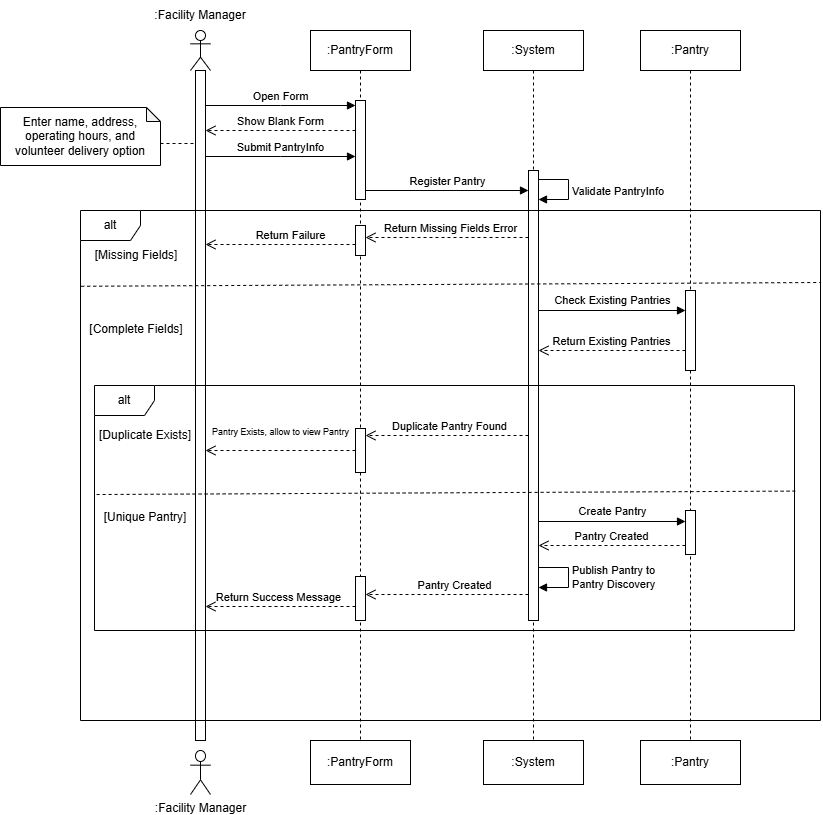

The diagram above was exported from draw.io. Its source (the exported page's mxGraphModel, read from the mxfile embedded in the PNG):
<mxGraphModel dx="986" dy="862" grid="1" gridSize="10" guides="1" tooltips="1" connect="1" arrows="1" fold="1" page="1" pageScale="1" pageWidth="850" pageHeight="1100" background="light-dark(#ffffff, #121212)" math="0" shadow="0">
  <root>
    <mxCell id="0" />
    <mxCell id="1" parent="0" />
    <mxCell id="SVfn5gR0k8D2n6Dd-_lC-2" parent="1" style="shape=umlLifeline;perimeter=lifelinePerimeter;whiteSpace=wrap;html=1;container=1;dropTarget=0;collapsible=0;recursiveResize=0;outlineConnect=0;portConstraint=eastwest;newEdgeStyle={&quot;edgeStyle&quot;:&quot;sequenceEdgeStyle&quot;,&quot;libavoidRouting&quot;:0,&quot;curved&quot;:0,&quot;rounded&quot;:0};participant=umlActor;" value="" vertex="1">
      <mxGeometry height="700" width="20" x="230" y="130" as="geometry" />
    </mxCell>
    <mxCell id="SVfn5gR0k8D2n6Dd-_lC-6" parent="SVfn5gR0k8D2n6Dd-_lC-2" style="html=1;points=[[0,0,0,0,5],[0,1,0,0,-5],[1,0,0,0,5],[1,1,0,0,-5]];perimeter=orthogonalPerimeter;outlineConnect=0;targetShapes=umlLifeline;portConstraint=eastwest;newEdgeStyle={&quot;edgeStyle&quot;:&quot;sequenceEdgeStyle&quot;,&quot;libavoidRouting&quot;:0,&quot;curved&quot;:0,&quot;rounded&quot;:0};" value="" vertex="1">
      <mxGeometry height="670" width="10" x="5" y="40" as="geometry" />
    </mxCell>
    <mxCell id="SVfn5gR0k8D2n6Dd-_lC-3" parent="1" style="text;html=1;whiteSpace=wrap;strokeColor=none;fillColor=none;align=center;verticalAlign=middle;rounded=0;" value=":Facility Manager" vertex="1">
      <mxGeometry height="30" width="112" x="184" y="100" as="geometry" />
    </mxCell>
    <mxCell id="SVfn5gR0k8D2n6Dd-_lC-4" parent="1" style="shape=umlLifeline;perimeter=lifelinePerimeter;whiteSpace=wrap;html=1;container=1;dropTarget=0;collapsible=0;recursiveResize=0;outlineConnect=0;portConstraint=eastwest;newEdgeStyle={&quot;edgeStyle&quot;:&quot;sequenceEdgeStyle&quot;,&quot;libavoidRouting&quot;:0,&quot;curved&quot;:0,&quot;rounded&quot;:0};" value=":PantryForm" vertex="1">
      <mxGeometry height="710" width="100" x="350" y="130" as="geometry" />
    </mxCell>
    <mxCell id="SVfn5gR0k8D2n6Dd-_lC-8" parent="SVfn5gR0k8D2n6Dd-_lC-4" style="html=1;points=[[0,0,0,0,5],[0,1,0,0,-5],[1,0,0,0,5],[1,1,0,0,-5]];perimeter=orthogonalPerimeter;outlineConnect=0;targetShapes=umlLifeline;portConstraint=eastwest;newEdgeStyle={&quot;edgeStyle&quot;:&quot;sequenceEdgeStyle&quot;,&quot;libavoidRouting&quot;:0,&quot;curved&quot;:0,&quot;rounded&quot;:0};" value="" vertex="1">
      <mxGeometry height="99" width="10" x="45" y="70" as="geometry" />
    </mxCell>
    <mxCell id="SVfn5gR0k8D2n6Dd-_lC-5" parent="1" style="shape=umlLifeline;perimeter=lifelinePerimeter;whiteSpace=wrap;html=1;container=1;dropTarget=0;collapsible=0;recursiveResize=0;outlineConnect=0;portConstraint=eastwest;newEdgeStyle={&quot;edgeStyle&quot;:&quot;sequenceEdgeStyle&quot;,&quot;libavoidRouting&quot;:0,&quot;curved&quot;:0,&quot;rounded&quot;:0};" value=":System" vertex="1">
      <mxGeometry height="710" width="100" x="523" y="130" as="geometry" />
    </mxCell>
    <mxCell id="SVfn5gR0k8D2n6Dd-_lC-9" parent="SVfn5gR0k8D2n6Dd-_lC-5" style="html=1;points=[[0,0,0,0,5],[0,1,0,0,-5],[1,0,0,0,5],[1,1,0,0,-5]];perimeter=orthogonalPerimeter;outlineConnect=0;targetShapes=umlLifeline;portConstraint=eastwest;newEdgeStyle={&quot;edgeStyle&quot;:&quot;sequenceEdgeStyle&quot;,&quot;libavoidRouting&quot;:0,&quot;curved&quot;:0,&quot;rounded&quot;:0};" value="" vertex="1">
      <mxGeometry height="450" width="10" x="45" y="140" as="geometry" />
    </mxCell>
    <mxCell id="SVfn5gR0k8D2n6Dd-_lC-7" edge="1" parent="1" source="SVfn5gR0k8D2n6Dd-_lC-6" style="html=1;verticalAlign=bottom;endArrow=block;edgeStyle=sequenceEdgeStyle;libavoidRouting=0;curved=0;rounded=0;defaultLabelBackgroundColor=page;entryX=0;entryY=0;entryDx=0;entryDy=5;entryPerimeter=0;" target="SVfn5gR0k8D2n6Dd-_lC-8" value="Open Form">
      <mxGeometry relative="1" width="80" as="geometry">
        <mxPoint as="offset" />
        <Array as="points">
          <mxPoint x="437.5" y="185" />
        </Array>
        <mxPoint x="480" y="360" as="sourcePoint" />
        <mxPoint x="560" y="360" as="targetPoint" />
      </mxGeometry>
    </mxCell>
    <mxCell id="SVfn5gR0k8D2n6Dd-_lC-10" edge="1" parent="1" source="SVfn5gR0k8D2n6Dd-_lC-8" style="html=1;verticalAlign=bottom;endArrow=block;edgeStyle=sequenceEdgeStyle;libavoidRouting=0;curved=0;rounded=0;defaultLabelBackgroundColor=page;" target="SVfn5gR0k8D2n6Dd-_lC-9" value="Register Pantry">
      <mxGeometry relative="1" x="0.0061" as="geometry">
        <mxPoint as="offset" />
        <Array as="points">
          <mxPoint x="486.5" y="290" />
        </Array>
        <mxPoint x="500" y="268" as="sourcePoint" />
      </mxGeometry>
    </mxCell>
    <mxCell id="SVfn5gR0k8D2n6Dd-_lC-12" parent="1" style="shape=umlFrame;whiteSpace=wrap;html=1;pointerEvents=0;" value="alt" vertex="1">
      <mxGeometry height="510" width="740" x="120" y="310" as="geometry" />
    </mxCell>
    <mxCell id="B-AwlWcZF8tcl2FHeObl-1" parent="1" style="shape=umlLifeline;perimeter=lifelinePerimeter;whiteSpace=wrap;html=1;container=1;dropTarget=0;collapsible=0;recursiveResize=0;outlineConnect=0;portConstraint=eastwest;newEdgeStyle={&quot;edgeStyle&quot;:&quot;sequenceEdgeStyle&quot;,&quot;libavoidRouting&quot;:0,&quot;curved&quot;:0,&quot;rounded&quot;:0};" value=":Pantry" vertex="1">
      <mxGeometry height="710" width="100" x="680" y="130" as="geometry" />
    </mxCell>
    <mxCell id="B-AwlWcZF8tcl2FHeObl-20" parent="B-AwlWcZF8tcl2FHeObl-1" style="html=1;points=[[0,0,0,0,5],[0,1,0,0,-5],[1,0,0,0,5],[1,1,0,0,-5]];perimeter=orthogonalPerimeter;outlineConnect=0;targetShapes=umlLifeline;portConstraint=eastwest;newEdgeStyle={&quot;edgeStyle&quot;:&quot;sequenceEdgeStyle&quot;,&quot;libavoidRouting&quot;:0,&quot;curved&quot;:0,&quot;rounded&quot;:0};" value="" vertex="1">
      <mxGeometry height="80" width="10" x="45" y="260" as="geometry" />
    </mxCell>
    <mxCell id="B-AwlWcZF8tcl2FHeObl-10" edge="1" parent="1" style="html=1;align=left;spacingLeft=2;endArrow=block;edgeStyle=sequenceEdgeStyle;libavoidRouting=0;curved=0;rounded=0;defaultLabelBackgroundColor=page;" value="Validate PantryInfo">
      <mxGeometry relative="1" x="0.05" as="geometry">
        <mxPoint as="offset" />
        <Array as="points">
          <mxPoint x="608" y="279" />
          <mxPoint x="608" y="299" />
        </Array>
        <mxPoint x="578" y="279" as="sourcePoint" />
        <mxPoint x="578" y="299" as="targetPoint" />
      </mxGeometry>
    </mxCell>
    <mxCell id="B-AwlWcZF8tcl2FHeObl-13" edge="1" parent="1" style="html=1;verticalAlign=bottom;endArrow=open;dashed=1;endSize=8;edgeStyle=sequenceEdgeStyle;libavoidRouting=0;curved=0;rounded=0;defaultLabelBackgroundColor=page;exitX=0;exitY=1;exitDx=0;exitDy=-5;exitPerimeter=0;" value="Show Blank Form">
      <mxGeometry relative="1" as="geometry">
        <mxPoint as="offset" />
        <Array as="points">
          <mxPoint x="320" y="230" />
        </Array>
        <mxPoint x="395" y="230" as="sourcePoint" />
        <mxPoint x="245" y="230" as="targetPoint" />
      </mxGeometry>
    </mxCell>
    <mxCell id="B-AwlWcZF8tcl2FHeObl-14" edge="1" parent="1" style="html=1;verticalAlign=bottom;endArrow=block;edgeStyle=sequenceEdgeStyle;libavoidRouting=0;curved=0;rounded=0;defaultLabelBackgroundColor=page;" target="SVfn5gR0k8D2n6Dd-_lC-8" value="Submit PantryInfo">
      <mxGeometry relative="1" as="geometry">
        <mxPoint as="offset" />
        <Array as="points">
          <mxPoint x="320" y="256" />
        </Array>
        <mxPoint x="245" y="256" as="sourcePoint" />
        <mxPoint x="415" y="256" as="targetPoint" />
      </mxGeometry>
    </mxCell>
    <mxCell id="B-AwlWcZF8tcl2FHeObl-16" parent="1" style="shape=note;whiteSpace=wrap;html=1;backgroundOutline=1;darkOpacity=0.05;size=14;" value="Enter name, address, operating hours, and volunteer delivery option" vertex="1">
      <mxGeometry height="58" width="160" x="40" y="207" as="geometry" />
    </mxCell>
    <mxCell id="B-AwlWcZF8tcl2FHeObl-19" edge="1" parent="1" source="B-AwlWcZF8tcl2FHeObl-16" style="endArrow=none;dashed=1;html=1;rounded=0;defaultLabelBackgroundColor=page;labelPadding=0 4;exitX=1;exitY=0.5;exitDx=0;exitDy=7;exitPerimeter=0;" target="SVfn5gR0k8D2n6Dd-_lC-6" value="">
      <mxGeometry height="50" relative="1" width="50" as="geometry">
        <mxPoint x="160" y="284" as="sourcePoint" />
        <mxPoint x="220" y="250" as="targetPoint" />
      </mxGeometry>
    </mxCell>
    <mxCell id="B-AwlWcZF8tcl2FHeObl-21" edge="1" parent="1" style="endArrow=none;dashed=1;html=1;rounded=0;defaultLabelBackgroundColor=page;labelPadding=0 4;entryX=0.999;entryY=0.503;entryDx=0;entryDy=0;entryPerimeter=0;exitX=0;exitY=0.518;exitDx=0;exitDy=0;exitPerimeter=0;" value="">
      <mxGeometry height="50" relative="1" width="50" as="geometry">
        <mxPoint x="120.74" y="385.77600000000007" as="sourcePoint" />
        <mxPoint x="860" y="381.99599999999987" as="targetPoint" />
      </mxGeometry>
    </mxCell>
    <mxCell id="B-AwlWcZF8tcl2FHeObl-22" parent="1" style="text;html=1;whiteSpace=wrap;strokeColor=none;fillColor=none;align=center;verticalAlign=middle;rounded=0;" value="[Missing Fields]" vertex="1">
      <mxGeometry height="30" width="112" x="120" y="340" as="geometry" />
    </mxCell>
    <mxCell id="B-AwlWcZF8tcl2FHeObl-23" parent="1" style="html=1;points=[[0,0,0,0,5],[0,1,0,0,-5],[1,0,0,0,5],[1,1,0,0,-5]];perimeter=orthogonalPerimeter;outlineConnect=0;targetShapes=umlLifeline;portConstraint=eastwest;newEdgeStyle={&quot;edgeStyle&quot;:&quot;sequenceEdgeStyle&quot;,&quot;libavoidRouting&quot;:0,&quot;curved&quot;:0,&quot;rounded&quot;:0};" value="" vertex="1">
      <mxGeometry height="30" width="10" x="395" y="325" as="geometry" />
    </mxCell>
    <mxCell id="B-AwlWcZF8tcl2FHeObl-26" edge="1" parent="1" source="SVfn5gR0k8D2n6Dd-_lC-9" style="html=1;verticalAlign=bottom;endArrow=open;dashed=1;endSize=8;edgeStyle=sequenceEdgeStyle;libavoidRouting=0;curved=0;rounded=0;defaultLabelBackgroundColor=page;" target="B-AwlWcZF8tcl2FHeObl-23" value="Return Missing Fields Error">
      <mxGeometry relative="1" x="-0.0429" as="geometry">
        <mxPoint as="offset" />
        <Array as="points">
          <mxPoint x="486.5" y="337" />
        </Array>
        <mxPoint x="575" y="337" as="sourcePoint" />
        <mxPoint x="425" y="337" as="targetPoint" />
      </mxGeometry>
    </mxCell>
    <mxCell id="B-AwlWcZF8tcl2FHeObl-27" edge="1" parent="1" source="B-AwlWcZF8tcl2FHeObl-23" style="html=1;verticalAlign=bottom;endArrow=open;dashed=1;endSize=8;edgeStyle=sequenceEdgeStyle;libavoidRouting=0;curved=0;rounded=0;defaultLabelBackgroundColor=page;" value="Return Failure">
      <mxGeometry relative="1" x="-0.1333" as="geometry">
        <mxPoint as="offset" />
        <Array as="points">
          <mxPoint x="320" y="344" />
        </Array>
        <mxPoint x="415" y="344" as="sourcePoint" />
        <mxPoint x="245" y="344" as="targetPoint" />
      </mxGeometry>
    </mxCell>
    <mxCell id="B-AwlWcZF8tcl2FHeObl-29" parent="1" style="text;html=1;whiteSpace=wrap;strokeColor=none;fillColor=none;align=center;verticalAlign=middle;rounded=0;" value="[Complete Fields]" vertex="1">
      <mxGeometry height="30" width="112" x="120" y="414" as="geometry" />
    </mxCell>
    <mxCell id="B-AwlWcZF8tcl2FHeObl-30" edge="1" parent="1" source="SVfn5gR0k8D2n6Dd-_lC-9" style="html=1;verticalAlign=bottom;endArrow=block;edgeStyle=sequenceEdgeStyle;libavoidRouting=0;curved=0;rounded=0;defaultLabelBackgroundColor=page;" target="B-AwlWcZF8tcl2FHeObl-20" value="Check Existing Pantries">
      <mxGeometry relative="1" x="0.0068" y="1" as="geometry">
        <mxPoint as="offset" />
        <Array as="points">
          <mxPoint x="655" y="410" />
        </Array>
        <mxPoint x="585" y="410" as="sourcePoint" />
        <mxPoint x="755" y="410" as="targetPoint" />
      </mxGeometry>
    </mxCell>
    <mxCell id="B-AwlWcZF8tcl2FHeObl-31" parent="1" style="shape=umlFrame;whiteSpace=wrap;html=1;pointerEvents=0;" value="alt" vertex="1">
      <mxGeometry height="245" width="700" x="134" y="485" as="geometry" />
    </mxCell>
    <mxCell id="B-AwlWcZF8tcl2FHeObl-35" edge="1" parent="1" source="B-AwlWcZF8tcl2FHeObl-31" style="endArrow=none;dashed=1;html=1;rounded=0;defaultLabelBackgroundColor=page;labelPadding=0 4;entryX=1.001;entryY=0.431;entryDx=0;entryDy=0;entryPerimeter=0;exitX=0.003;exitY=0.445;exitDx=0;exitDy=0;exitPerimeter=0;" target="B-AwlWcZF8tcl2FHeObl-31" value="">
      <mxGeometry height="50" relative="1" width="50" as="geometry">
        <mxPoint x="120.74000000000001" y="595.7800000000002" as="sourcePoint" />
        <mxPoint x="860" y="592" as="targetPoint" />
      </mxGeometry>
    </mxCell>
    <mxCell id="B-AwlWcZF8tcl2FHeObl-36" parent="1" style="text;html=1;whiteSpace=wrap;strokeColor=none;fillColor=none;align=center;verticalAlign=middle;rounded=0;" value="[Duplicate Exists]" vertex="1">
      <mxGeometry height="30" width="100" x="135" y="520" as="geometry" />
    </mxCell>
    <mxCell id="B-AwlWcZF8tcl2FHeObl-37" parent="1" style="text;html=1;whiteSpace=wrap;strokeColor=none;fillColor=none;align=center;verticalAlign=middle;rounded=0;" value="[Unique Pantry]" vertex="1">
      <mxGeometry height="30" width="92" x="139" y="601.5" as="geometry" />
    </mxCell>
    <mxCell id="B-AwlWcZF8tcl2FHeObl-38" edge="1" parent="1" source="B-AwlWcZF8tcl2FHeObl-20" style="html=1;verticalAlign=bottom;endArrow=open;dashed=1;endSize=8;edgeStyle=sequenceEdgeStyle;libavoidRouting=0;curved=0;rounded=0;defaultLabelBackgroundColor=page;" target="SVfn5gR0k8D2n6Dd-_lC-9" value="Return Existing Pantries">
      <mxGeometry relative="1" as="geometry">
        <mxPoint as="offset" />
        <Array as="points">
          <mxPoint x="657.5" y="450" />
        </Array>
        <mxPoint x="760" y="450" as="sourcePoint" />
        <mxPoint x="590" y="450" as="targetPoint" />
      </mxGeometry>
    </mxCell>
    <mxCell id="B-AwlWcZF8tcl2FHeObl-40" parent="1" style="html=1;points=[[0,0,0,0,5],[0,1,0,0,-5],[1,0,0,0,5],[1,1,0,0,-5]];perimeter=orthogonalPerimeter;outlineConnect=0;targetShapes=umlLifeline;portConstraint=eastwest;newEdgeStyle={&quot;edgeStyle&quot;:&quot;sequenceEdgeStyle&quot;,&quot;libavoidRouting&quot;:0,&quot;curved&quot;:0,&quot;rounded&quot;:0};" value="" vertex="1">
      <mxGeometry height="44" width="10" x="395" y="528" as="geometry" />
    </mxCell>
    <mxCell id="B-AwlWcZF8tcl2FHeObl-41" edge="1" parent="1" style="html=1;verticalAlign=bottom;endArrow=open;dashed=1;endSize=8;edgeStyle=sequenceEdgeStyle;libavoidRouting=0;curved=0;rounded=0;defaultLabelBackgroundColor=page;" value="Duplicate Pantry Found">
      <mxGeometry relative="1" x="-0.0258" as="geometry">
        <mxPoint as="offset" />
        <Array as="points">
          <mxPoint x="488.75" y="535" />
        </Array>
        <mxPoint x="568" y="535" as="sourcePoint" />
        <mxPoint x="405" y="535" as="targetPoint" />
      </mxGeometry>
    </mxCell>
    <mxCell id="B-AwlWcZF8tcl2FHeObl-42" edge="1" parent="1" source="B-AwlWcZF8tcl2FHeObl-40" style="html=1;verticalAlign=bottom;endArrow=open;dashed=1;endSize=8;edgeStyle=sequenceEdgeStyle;libavoidRouting=0;curved=0;rounded=0;defaultLabelBackgroundColor=page;fontSize=9;" target="SVfn5gR0k8D2n6Dd-_lC-6" value="Pantry Exists, allow to view Pantry">
      <mxGeometry relative="1" y="-10" as="geometry">
        <mxPoint as="offset" />
        <Array as="points">
          <mxPoint x="317.5" y="550" />
        </Array>
        <mxPoint x="390" y="550" as="sourcePoint" />
        <mxPoint x="250" y="550" as="targetPoint" />
      </mxGeometry>
    </mxCell>
    <mxCell id="B-AwlWcZF8tcl2FHeObl-45" edge="1" parent="1" style="html=1;verticalAlign=bottom;endArrow=block;edgeStyle=sequenceEdgeStyle;libavoidRouting=0;curved=0;rounded=0;defaultLabelBackgroundColor=page;" value="Create Pantry">
      <mxGeometry relative="1" x="0.0068" y="1" as="geometry">
        <mxPoint as="offset" />
        <Array as="points">
          <mxPoint x="651.5" y="621" />
        </Array>
        <mxPoint x="578" y="621" as="sourcePoint" />
        <mxPoint x="725" y="621" as="targetPoint" />
      </mxGeometry>
    </mxCell>
    <mxCell id="B-AwlWcZF8tcl2FHeObl-46" edge="1" parent="1" style="html=1;verticalAlign=bottom;endArrow=block;edgeStyle=sequenceEdgeStyle;libavoidRouting=0;curved=0;rounded=0;defaultLabelBackgroundColor=page;" value="">
      <mxGeometry relative="1" x="0.0068" y="1" as="geometry">
        <mxPoint as="offset" />
        <Array as="points" />
        <mxPoint x="578" y="630" as="sourcePoint" />
        <mxPoint x="578" y="630" as="targetPoint" />
      </mxGeometry>
    </mxCell>
    <mxCell id="B-AwlWcZF8tcl2FHeObl-47" edge="1" parent="1" source="B-AwlWcZF8tcl2FHeObl-6" style="html=1;verticalAlign=bottom;endArrow=open;dashed=1;endSize=8;edgeStyle=sequenceEdgeStyle;libavoidRouting=0;curved=0;rounded=0;defaultLabelBackgroundColor=page;" value="Pantry Created">
      <mxGeometry relative="1" as="geometry">
        <mxPoint as="offset" />
        <Array as="points">
          <mxPoint x="651.5" y="645" />
        </Array>
        <mxPoint x="725" y="645" as="sourcePoint" />
        <mxPoint x="578" y="645" as="targetPoint" />
      </mxGeometry>
    </mxCell>
    <mxCell id="B-AwlWcZF8tcl2FHeObl-48" edge="1" parent="1" style="html=1;align=left;spacingLeft=2;endArrow=block;edgeStyle=sequenceEdgeStyle;libavoidRouting=0;curved=0;rounded=0;defaultLabelBackgroundColor=page;" value="Publish Pantry to&amp;nbsp;&lt;div&gt;Pantry Discovery&lt;/div&gt;">
      <mxGeometry relative="1" as="geometry">
        <mxPoint as="offset" />
        <Array as="points">
          <mxPoint x="608" y="667" />
          <mxPoint x="608" y="687" />
        </Array>
        <mxPoint x="578" y="667" as="sourcePoint" />
        <mxPoint x="578" y="687" as="targetPoint" />
      </mxGeometry>
    </mxCell>
    <mxCell id="B-AwlWcZF8tcl2FHeObl-49" parent="1" style="html=1;points=[[0,0,0,0,5],[0,1,0,0,-5],[1,0,0,0,5],[1,1,0,0,-5]];perimeter=orthogonalPerimeter;outlineConnect=0;targetShapes=umlLifeline;portConstraint=eastwest;newEdgeStyle={&quot;edgeStyle&quot;:&quot;sequenceEdgeStyle&quot;,&quot;libavoidRouting&quot;:0,&quot;curved&quot;:0,&quot;rounded&quot;:0};" value="" vertex="1">
      <mxGeometry height="44" width="10" x="395" y="676" as="geometry" />
    </mxCell>
    <mxCell id="B-AwlWcZF8tcl2FHeObl-50" edge="1" parent="1" style="html=1;verticalAlign=bottom;endArrow=open;dashed=1;endSize=8;edgeStyle=sequenceEdgeStyle;libavoidRouting=0;curved=0;rounded=0;defaultLabelBackgroundColor=page;" target="B-AwlWcZF8tcl2FHeObl-49" value="Pantry Created">
      <mxGeometry relative="1" x="-0.092" as="geometry">
        <mxPoint as="offset" />
        <Array as="points">
          <mxPoint x="486.5" y="694" />
        </Array>
        <mxPoint x="568" y="694" as="sourcePoint" />
        <mxPoint x="421" y="694" as="targetPoint" />
      </mxGeometry>
    </mxCell>
    <mxCell id="B-AwlWcZF8tcl2FHeObl-51" edge="1" parent="1" source="B-AwlWcZF8tcl2FHeObl-49" style="html=1;verticalAlign=bottom;endArrow=open;dashed=1;endSize=8;edgeStyle=sequenceEdgeStyle;libavoidRouting=0;curved=0;rounded=0;defaultLabelBackgroundColor=page;" value="Return Success Message">
      <mxGeometry relative="1" x="0.0267" as="geometry">
        <mxPoint as="offset" />
        <Array as="points">
          <mxPoint x="320" y="706" />
        </Array>
        <mxPoint x="392" y="706" as="sourcePoint" />
        <mxPoint x="245" y="706" as="targetPoint" />
      </mxGeometry>
    </mxCell>
    <mxCell id="B-AwlWcZF8tcl2FHeObl-54" parent="1" style="rounded=0;whiteSpace=wrap;html=1;" value=":PantryForm" vertex="1">
      <mxGeometry height="44" width="100" x="350" y="840" as="geometry" />
    </mxCell>
    <mxCell id="B-AwlWcZF8tcl2FHeObl-55" parent="1" style="rounded=0;whiteSpace=wrap;html=1;" value=":System" vertex="1">
      <mxGeometry height="44" width="100" x="523" y="840" as="geometry" />
    </mxCell>
    <mxCell id="B-AwlWcZF8tcl2FHeObl-56" parent="1" style="rounded=0;whiteSpace=wrap;html=1;" value=":Pantry" vertex="1">
      <mxGeometry height="44" width="100" x="680" y="840" as="geometry" />
    </mxCell>
    <mxCell id="B-AwlWcZF8tcl2FHeObl-58" parent="1" style="shape=umlActor;verticalLabelPosition=bottom;verticalAlign=top;html=1;outlineConnect=0;labelPerimeter=1;" value=":Facility Manager" vertex="1">
      <mxGeometry height="44" width="20" x="230" y="850" as="geometry" />
    </mxCell>
    <mxCell id="B-AwlWcZF8tcl2FHeObl-59" edge="1" parent="1" style="html=1;verticalAlign=bottom;endArrow=open;dashed=1;endSize=8;edgeStyle=sequenceEdgeStyle;libavoidRouting=0;curved=0;rounded=0;defaultLabelBackgroundColor=page;" target="B-AwlWcZF8tcl2FHeObl-6" value="">
      <mxGeometry relative="1" as="geometry">
        <mxPoint as="offset" />
        <Array as="points" />
        <mxPoint x="725" y="645" as="sourcePoint" />
        <mxPoint x="578" y="645" as="targetPoint" />
      </mxGeometry>
    </mxCell>
    <mxCell id="B-AwlWcZF8tcl2FHeObl-6" parent="1" style="html=1;points=[[0,0,0,0,5],[0,1,0,0,-5],[1,0,0,0,5],[1,1,0,0,-5]];perimeter=orthogonalPerimeter;outlineConnect=0;targetShapes=umlLifeline;portConstraint=eastwest;newEdgeStyle={&quot;edgeStyle&quot;:&quot;sequenceEdgeStyle&quot;,&quot;libavoidRouting&quot;:0,&quot;curved&quot;:0,&quot;rounded&quot;:0};" value="" vertex="1">
      <mxGeometry height="44" width="10" x="725" y="610" as="geometry" />
    </mxCell>
  </root>
</mxGraphModel>